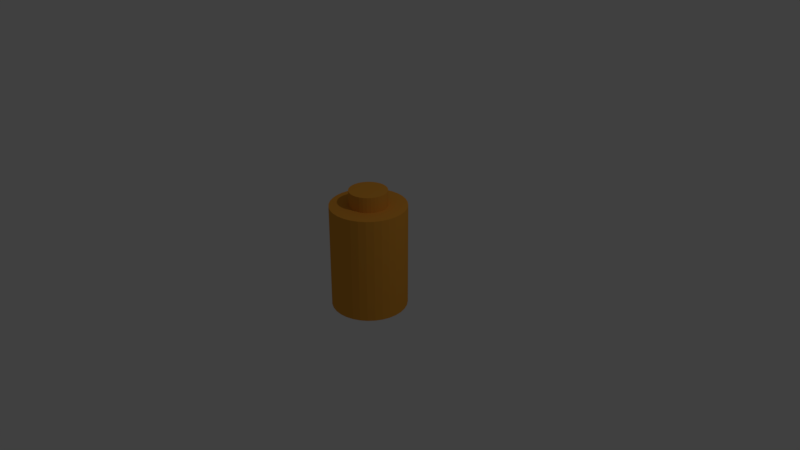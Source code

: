 # Source: battery.blend  (saved by Blender 2.79.0; exported with 4.5.12 LTS)
import bpy
from mathutils import Matrix  # noqa: F401  (used for matrix-valued properties, if any)

bpy.ops.wm.read_factory_settings(use_empty=True)
scene = bpy.context.scene
scene.name = 'Scene'

# ---- collections
col_collection_1 = bpy.data.collections.new('Collection 1'); scene.collection.children.link(col_collection_1)

# ---- materials (node trees are filled in below, after node groups)
mat_material_001 = bpy.data.materials.new('Material.001')
mat_material_001.alpha_threshold = 0.0
mat_material_001.use_transparent_shadow = False
mat_material_001.diffuse_color = (0.8, 0.3451, 0.04293, 1.0)
mat_material_001.roughness = 0.5

# ---- material node trees

# ---- world
world_world = bpy.data.worlds.new('World'); scene.world = world_world
world_world.color = (0.05088, 0.05088, 0.05088)
world_world.use_sun_shadow = False
world_world.sun_shadow_jitter_overblur = 0.0
world_world.cycles.sampling_method = 'MANUAL'

# ---- cameras
cam_camera = bpy.data.cameras.new('Camera')
cam_camera.clip_end = 100.0
cam_camera.lens = 35.0
cam_camera.sensor_width = 32.0
cam_camera.sensor_height = 18.0
cam_camera.ortho_scale = 7.314
cam_camera.dof.focus_distance = 0.0
cam_camera.dof.aperture_fstop = 128.0

# ---- lights
light_lamp = bpy.data.lights.new('Lamp', 'POINT')
light_lamp.transmission_factor = 0.0
light_lamp.cutoff_distance = 30.0
light_lamp.energy = 100.0
light_lamp.shadow_buffer_clip_start = 1.001
light_lamp.shadow_soft_size = 0.1
light_lamp.shadow_maximum_resolution = 0.006
light_lamp.use_absolute_resolution = True

# ---- meshes
me_cylinder_001 = bpy.data.meshes.new('Cylinder.001')
me_cylinder_001.from_pydata([(0.0, 1.0, -1.0), (0.0, 1.0, 1.0), (0.1951, 0.9808, -1.0), (0.1951, 0.9808, 1.0), (0.3827, 0.9239, -1.0), (0.3827, 0.9239, 1.0), (0.5556, 0.8315, -1.0), (0.5556, 0.8315, 1.0), (0.7071, 0.7071, -1.0), (0.7071, 0.7071, 1.0), (0.8315, 0.5556, -1.0), (0.8315, 0.5556, 1.0), (0.9239, 0.3827, -1.0), (0.9239, 0.3827, 1.0), (0.9808, 0.1951, -1.0), (0.9808, 0.1951, 1.0), (1.0, 7.55e-08, -1.0), (1.0, 7.55e-08, 1.0), (0.9808, -0.1951, -1.0), (0.9808, -0.1951, 1.0), (0.9239, -0.3827, -1.0), (0.9239, -0.3827, 1.0), (0.8315, -0.5556, -1.0), (0.8315, -0.5556, 1.0), (0.7071, -0.7071, -1.0), (0.7071, -0.7071, 1.0), (0.5556, -0.8315, -1.0), (0.5556, -0.8315, 1.0), (0.3827, -0.9239, -1.0), (0.3827, -0.9239, 1.0), (0.1951, -0.9808, -1.0), (0.1951, -0.9808, 1.0), (-3.258e-07, -1.0, -1.0), (-3.258e-07, -1.0, 1.0), (-0.1951, -0.9808, -1.0), (-0.1951, -0.9808, 1.0), (-0.3827, -0.9239, -1.0), (-0.3827, -0.9239, 1.0), (-0.5556, -0.8315, -1.0), (-0.5556, -0.8315, 1.0), (-0.7071, -0.7071, -1.0), (-0.7071, -0.7071, 1.0), (-0.8315, -0.5556, -1.0), (-0.8315, -0.5556, 1.0), (-0.9239, -0.3827, -1.0), (-0.9239, -0.3827, 1.0), (-0.9808, -0.1951, -1.0), (-0.9808, -0.1951, 1.0), (-1.0, 9.656e-07, -1.0), (-1.0, 9.656e-07, 1.0), (-0.9808, 0.1951, -1.0), (-0.9808, 0.1951, 1.0), (-0.9239, 0.3827, -1.0), (-0.9239, 0.3827, 1.0), (-0.8315, 0.5556, -1.0), (-0.8315, 0.5556, 1.0), (-0.7071, 0.7071, -1.0), (-0.7071, 0.7071, 1.0), (-0.5556, 0.8315, -1.0), (-0.5556, 0.8315, 1.0), (-0.3827, 0.9239, -1.0), (-0.3827, 0.9239, 1.0), (-0.1951, 0.9808, -1.0), (-0.1951, 0.9808, 1.0)], [], [(0, 1, 3, 2), (2, 3, 5, 4), (4, 5, 7, 6), (6, 7, 9, 8), (8, 9, 11, 10), (10, 11, 13, 12), (12, 13, 15, 14), (14, 15, 17, 16), (16, 17, 19, 18), (18, 19, 21, 20), (20, 21, 23, 22), (22, 23, 25, 24), (24, 25, 27, 26), (26, 27, 29, 28), (28, 29, 31, 30), (30, 31, 33, 32), (32, 33, 35, 34), (34, 35, 37, 36), (36, 37, 39, 38), (38, 39, 41, 40), (40, 41, 43, 42), (42, 43, 45, 44), (44, 45, 47, 46), (46, 47, 49, 48), (48, 49, 51, 50), (50, 51, 53, 52), (52, 53, 55, 54), (54, 55, 57, 56), (56, 57, 59, 58), (58, 59, 61, 60), (3, 1, 63, 61, 59, 57, 55, 53, 51, 49, 47, 45, 43, 41, 39, 37, 35, 33, 31, 29, 27, 25, 23, 21, 19, 17, 15, 13, 11, 9, 7, 5), (60, 61, 63, 62), (62, 63, 1, 0), (0, 2, 4, 6, 8, 10, 12, 14, 16, 18, 20, 22, 24, 26, 28, 30, 32, 34, 36, 38, 40, 42, 44, 46, 48, 50, 52, 54, 56, 58, 60, 62)])
me_cylinder_001.materials.append(mat_material_001)
me_cylinder_001.use_remesh_preserve_volume = False
me_cylinder_001.use_remesh_preserve_attributes = False
me_cylinder_001.use_mirror_vertex_groups = False
me_cylinder_001.update()
me_cylinder = bpy.data.meshes.new('Cylinder')
me_cylinder.from_pydata([(0.0, 1.0, -1.0), (0.0, 1.0, 1.0), (0.1951, 0.9808, -1.0), (0.1951, 0.9808, 1.0), (0.3827, 0.9239, -1.0), (0.3827, 0.9239, 1.0), (0.5556, 0.8315, -1.0), (0.5556, 0.8315, 1.0), (0.7071, 0.7071, -1.0), (0.7071, 0.7071, 1.0), (0.8315, 0.5556, -1.0), (0.8315, 0.5556, 1.0), (0.9239, 0.3827, -1.0), (0.9239, 0.3827, 1.0), (0.9808, 0.1951, -1.0), (0.9808, 0.1951, 1.0), (1.0, 7.55e-08, -1.0), (1.0, 7.55e-08, 1.0), (0.9808, -0.1951, -1.0), (0.9808, -0.1951, 1.0), (0.9239, -0.3827, -1.0), (0.9239, -0.3827, 1.0), (0.8315, -0.5556, -1.0), (0.8315, -0.5556, 1.0), (0.7071, -0.7071, -1.0), (0.7071, -0.7071, 1.0), (0.5556, -0.8315, -1.0), (0.5556, -0.8315, 1.0), (0.3827, -0.9239, -1.0), (0.3827, -0.9239, 1.0), (0.1951, -0.9808, -1.0), (0.1951, -0.9808, 1.0), (-3.258e-07, -1.0, -1.0), (-3.258e-07, -1.0, 1.0), (-0.1951, -0.9808, -1.0), (-0.1951, -0.9808, 1.0), (-0.3827, -0.9239, -1.0), (-0.3827, -0.9239, 1.0), (-0.5556, -0.8315, -1.0), (-0.5556, -0.8315, 1.0), (-0.7071, -0.7071, -1.0), (-0.7071, -0.7071, 1.0), (-0.8315, -0.5556, -1.0), (-0.8315, -0.5556, 1.0), (-0.9239, -0.3827, -1.0), (-0.9239, -0.3827, 1.0), (-0.9808, -0.1951, -1.0), (-0.9808, -0.1951, 1.0), (-1.0, 9.656e-07, -1.0), (-1.0, 9.656e-07, 1.0), (-0.9808, 0.1951, -1.0), (-0.9808, 0.1951, 1.0), (-0.9239, 0.3827, -1.0), (-0.9239, 0.3827, 1.0), (-0.8315, 0.5556, -1.0), (-0.8315, 0.5556, 1.0), (-0.7071, 0.7071, -1.0), (-0.7071, 0.7071, 1.0), (-0.5556, 0.8315, -1.0), (-0.5556, 0.8315, 1.0), (-0.3827, 0.9239, -1.0), (-0.3827, 0.9239, 1.0), (-0.1951, 0.9808, -1.0), (-0.1951, 0.9808, 1.0)], [], [(0, 1, 3, 2), (2, 3, 5, 4), (4, 5, 7, 6), (6, 7, 9, 8), (8, 9, 11, 10), (10, 11, 13, 12), (12, 13, 15, 14), (14, 15, 17, 16), (16, 17, 19, 18), (18, 19, 21, 20), (20, 21, 23, 22), (22, 23, 25, 24), (24, 25, 27, 26), (26, 27, 29, 28), (28, 29, 31, 30), (30, 31, 33, 32), (32, 33, 35, 34), (34, 35, 37, 36), (36, 37, 39, 38), (38, 39, 41, 40), (40, 41, 43, 42), (42, 43, 45, 44), (44, 45, 47, 46), (46, 47, 49, 48), (48, 49, 51, 50), (50, 51, 53, 52), (52, 53, 55, 54), (54, 55, 57, 56), (56, 57, 59, 58), (58, 59, 61, 60), (3, 1, 63, 61, 59, 57, 55, 53, 51, 49, 47, 45, 43, 41, 39, 37, 35, 33, 31, 29, 27, 25, 23, 21, 19, 17, 15, 13, 11, 9, 7, 5), (60, 61, 63, 62), (62, 63, 1, 0), (0, 2, 4, 6, 8, 10, 12, 14, 16, 18, 20, 22, 24, 26, 28, 30, 32, 34, 36, 38, 40, 42, 44, 46, 48, 50, 52, 54, 56, 58, 60, 62)])
me_cylinder.materials.append(mat_material_001)
me_cylinder.use_remesh_preserve_volume = False
me_cylinder.use_remesh_preserve_attributes = False
me_cylinder.use_mirror_vertex_groups = False
me_cylinder.update()
me_cylinder_002 = bpy.data.meshes.new('Cylinder.002')
me_cylinder_002.from_pydata([(0.0, 1.0, -1.0), (0.0, 1.0, 1.0), (0.1951, 0.9808, -1.0), (0.1951, 0.9808, 1.0), (0.3827, 0.9239, -1.0), (0.3827, 0.9239, 1.0), (0.5556, 0.8315, -1.0), (0.5556, 0.8315, 1.0), (0.7071, 0.7071, -1.0), (0.7071, 0.7071, 1.0), (0.8315, 0.5556, -1.0), (0.8315, 0.5556, 1.0), (0.9239, 0.3827, -1.0), (0.9239, 0.3827, 1.0), (0.9808, 0.1951, -1.0), (0.9808, 0.1951, 1.0), (1.0, 7.55e-08, -1.0), (1.0, 7.55e-08, 1.0), (0.9808, -0.1951, -1.0), (0.9808, -0.1951, 1.0), (0.9239, -0.3827, -1.0), (0.9239, -0.3827, 1.0), (0.8315, -0.5556, -1.0), (0.8315, -0.5556, 1.0), (0.7071, -0.7071, -1.0), (0.7071, -0.7071, 1.0), (0.5556, -0.8315, -1.0), (0.5556, -0.8315, 1.0), (0.3827, -0.9239, -1.0), (0.3827, -0.9239, 1.0), (0.1951, -0.9808, -1.0), (0.1951, -0.9808, 1.0), (-3.258e-07, -1.0, -1.0), (-3.258e-07, -1.0, 1.0), (-0.1951, -0.9808, -1.0), (-0.1951, -0.9808, 1.0), (-0.3827, -0.9239, -1.0), (-0.3827, -0.9239, 1.0), (-0.5556, -0.8315, -1.0), (-0.5556, -0.8315, 1.0), (-0.7071, -0.7071, -1.0), (-0.7071, -0.7071, 1.0), (-0.8315, -0.5556, -1.0), (-0.8315, -0.5556, 1.0), (-0.9239, -0.3827, -1.0), (-0.9239, -0.3827, 1.0), (-0.9808, -0.1951, -1.0), (-0.9808, -0.1951, 1.0), (-1.0, 9.656e-07, -1.0), (-1.0, 9.656e-07, 1.0), (-0.9808, 0.1951, -1.0), (-0.9808, 0.1951, 1.0), (-0.9239, 0.3827, -1.0), (-0.9239, 0.3827, 1.0), (-0.8315, 0.5556, -1.0), (-0.8315, 0.5556, 1.0), (-0.7071, 0.7071, -1.0), (-0.7071, 0.7071, 1.0), (-0.5556, 0.8315, -1.0), (-0.5556, 0.8315, 1.0), (-0.3827, 0.9239, -1.0), (-0.3827, 0.9239, 1.0), (-0.1951, 0.9808, -1.0), (-0.1951, 0.9808, 1.0)], [], [(0, 1, 3, 2), (2, 3, 5, 4), (4, 5, 7, 6), (6, 7, 9, 8), (8, 9, 11, 10), (10, 11, 13, 12), (12, 13, 15, 14), (14, 15, 17, 16), (16, 17, 19, 18), (18, 19, 21, 20), (20, 21, 23, 22), (22, 23, 25, 24), (24, 25, 27, 26), (26, 27, 29, 28), (28, 29, 31, 30), (30, 31, 33, 32), (32, 33, 35, 34), (34, 35, 37, 36), (36, 37, 39, 38), (38, 39, 41, 40), (40, 41, 43, 42), (42, 43, 45, 44), (44, 45, 47, 46), (46, 47, 49, 48), (48, 49, 51, 50), (50, 51, 53, 52), (52, 53, 55, 54), (54, 55, 57, 56), (56, 57, 59, 58), (58, 59, 61, 60), (3, 1, 63, 61, 59, 57, 55, 53, 51, 49, 47, 45, 43, 41, 39, 37, 35, 33, 31, 29, 27, 25, 23, 21, 19, 17, 15, 13, 11, 9, 7, 5), (60, 61, 63, 62), (62, 63, 1, 0), (0, 2, 4, 6, 8, 10, 12, 14, 16, 18, 20, 22, 24, 26, 28, 30, 32, 34, 36, 38, 40, 42, 44, 46, 48, 50, 52, 54, 56, 58, 60, 62)])
me_cylinder_002.materials.append(mat_material_001)
me_cylinder_002.use_remesh_preserve_volume = False
me_cylinder_002.use_remesh_preserve_attributes = False
me_cylinder_002.use_mirror_vertex_groups = False
me_cylinder_002.update()

# ---- objects
ob_cylinder_001 = bpy.data.objects.new('Cylinder.001', me_cylinder_001)
ob_cylinder = bpy.data.objects.new('Cylinder', me_cylinder)
ob_lamp = bpy.data.objects.new('Lamp', light_lamp)
ob_camera = bpy.data.objects.new('Camera', cam_camera)
ob_cylinder_002 = bpy.data.objects.new('Cylinder.002', me_cylinder_002)

# ---- transforms, parenting, visibility, modifiers, constraints
ob_cylinder_001.location = (0.0, 0.0, 0.8008)
ob_cylinder_001.scale = (0.25, 0.25, 0.1)
ob_cylinder_001.lineart.crease_threshold = 0.0
ob_cylinder.location = (0.0, 0.0, 0.0)
ob_cylinder.scale = (0.5, 0.5, 0.7)
ob_cylinder.lineart.crease_threshold = 0.0
ob_lamp.location = (4.076, 1.005, 5.904)
ob_lamp.rotation_euler = (0.6503, 0.05522, 1.866)
ob_lamp.lock_rotations_4d = False
ob_lamp.empty_display_type = 'ARROWS'
ob_lamp.color = (0.0, 0.0, 0.0, 0.0)
ob_lamp.lineart.crease_threshold = 0.0
ob_camera.location = (7.481, -6.508, 5.344)
ob_camera.rotation_euler = (1.109, 0.0, 0.8149)
ob_camera.lock_rotations_4d = False
ob_camera.empty_display_type = 'ARROWS'
ob_camera.color = (0.0, 0.0, 0.0, 0.0)
ob_camera.display_type = 'WIRE'
ob_camera.lineart.crease_threshold = 0.0
ob_cylinder_002.location = (0.0, 0.0, -0.7264)
ob_cylinder_002.scale = (0.4, 0.4, 0.025)
ob_cylinder_002.lineart.crease_threshold = 0.0

# ---- collection membership
col_collection_1.objects.link(ob_cylinder_001)
col_collection_1.objects.link(ob_cylinder)
col_collection_1.objects.link(ob_lamp)
col_collection_1.objects.link(ob_camera)
col_collection_1.objects.link(ob_cylinder_002)

# ---- scene / render settings (as saved in the file)
scene.camera = ob_camera
scene.frame_start = 1; scene.frame_end = 250; scene.frame_set(1)
scene.render.engine = 'BLENDER_EEVEE_NEXT'
scene.render.resolution_percentage = 50
scene.render.dither_intensity = 0.0
scene.cycles.use_denoising = False
scene.cycles.samples = 128
scene.cycles.sampling_pattern = 'TABULATED_SOBOL'
scene.cycles.use_adaptive_sampling = False
scene.cycles.use_light_tree = False
scene.cycles.blur_glossy = 0.0
scene.cycles.sample_clamp_indirect = 0.0
scene.view_settings.view_transform = 'Standard'
bpy.context.view_layer.update()
